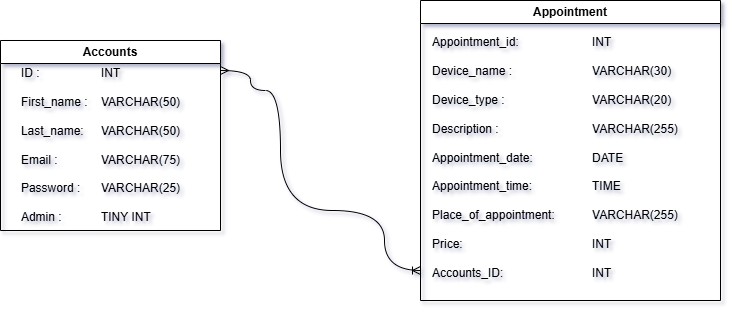

The diagram above was exported from draw.io. Its source (the exported page's mxGraphModel, read from the mxfile embedded in the PNG):
<mxGraphModel dx="1050" dy="505" grid="1" gridSize="10" guides="1" tooltips="1" connect="1" arrows="1" fold="1" page="1" pageScale="1" pageWidth="827" pageHeight="1169" math="0" shadow="0">
  <root>
    <mxCell id="0" />
    <mxCell id="1" parent="0" />
    <mxCell id="We-10y02Fjpkppuxpat4-22" value="Accounts" style="swimlane;whiteSpace=wrap;html=1;" parent="1" vertex="1">
      <mxGeometry x="30" y="150" width="220" height="190" as="geometry">
        <mxRectangle x="80" y="70" width="90" height="30" as="alternateBounds" />
      </mxGeometry>
    </mxCell>
    <mxCell id="We-10y02Fjpkppuxpat4-24" value="&lt;div&gt;&lt;br&gt;&lt;/div&gt;" style="text;html=1;align=left;verticalAlign=middle;resizable=0;points=[];autosize=1;strokeColor=none;fillColor=none;" parent="We-10y02Fjpkppuxpat4-22" vertex="1">
      <mxGeometry y="35" width="20" height="30" as="geometry" />
    </mxCell>
    <mxCell id="JC71blv5XygBwHcmByJ6-10" value="&lt;div style=&quot;text-align: left;&quot;&gt;&lt;span style=&quot;background-color: initial;&quot;&gt;ID :&lt;span style=&quot;white-space: pre;&quot;&gt;&#09;&lt;/span&gt;&lt;span style=&quot;white-space: pre;&quot;&gt;&#09;&lt;/span&gt;&lt;span style=&quot;white-space: pre;&quot;&gt;&#09;&lt;/span&gt;&lt;/span&gt;&lt;span style=&quot;background-color: initial;&quot;&gt;INT&lt;/span&gt;&lt;/div&gt;&lt;div style=&quot;text-align: left;&quot;&gt;&lt;span style=&quot;background-color: initial;&quot;&gt;&lt;br&gt;&lt;/span&gt;&lt;/div&gt;&lt;div&gt;&lt;div style=&quot;text-align: left;&quot;&gt;&lt;span style=&quot;background-color: initial;&quot;&gt;First_name :&lt;span style=&quot;white-space: pre;&quot;&gt;&#09;&lt;/span&gt;&lt;/span&gt;&lt;span style=&quot;background-color: initial;&quot;&gt;VARCHAR(50)&lt;/span&gt;&lt;/div&gt;&lt;div style=&quot;text-align: left;&quot;&gt;&lt;br&gt;&lt;/div&gt;&lt;div style=&quot;text-align: left;&quot;&gt;Last_name:&lt;span style=&quot;white-space: pre;&quot;&gt;&#09;&lt;/span&gt;VARCHAR(50)&lt;/div&gt;&lt;div style=&quot;text-align: left;&quot;&gt;&lt;br&gt;&lt;/div&gt;&lt;div&gt;&lt;div style=&quot;text-align: left;&quot;&gt;Email :&lt;span style=&quot;white-space: pre;&quot;&gt;&#09;&lt;span style=&quot;white-space: pre;&quot;&gt;&#09;&lt;/span&gt;&lt;/span&gt;VARCHAR(75)&lt;/div&gt;&lt;div style=&quot;text-align: left;&quot;&gt;&lt;br&gt;&lt;/div&gt;&lt;div style=&quot;text-align: left;&quot;&gt;Password :&lt;span style=&quot;white-space: pre;&quot;&gt;&#09;&lt;/span&gt;VARCHAR(25)&lt;/div&gt;&lt;div style=&quot;text-align: left;&quot;&gt;&lt;br&gt;&lt;/div&gt;&lt;div style=&quot;text-align: left;&quot;&gt;Admin :&lt;span style=&quot;white-space: pre;&quot;&gt;&#09;&lt;span style=&quot;white-space: pre;&quot;&gt;&#09;&lt;/span&gt;&lt;/span&gt;TINY INT&lt;span style=&quot;white-space: pre;&quot;&gt;&#09;&lt;/span&gt;&lt;br&gt;&lt;/div&gt;&lt;/div&gt;&lt;/div&gt;" style="text;html=1;align=center;verticalAlign=middle;resizable=0;points=[];autosize=1;strokeColor=none;fillColor=none;" parent="We-10y02Fjpkppuxpat4-22" vertex="1">
      <mxGeometry x="10" y="20" width="180" height="170" as="geometry" />
    </mxCell>
    <mxCell id="faohZYYX4DGAVuPvvqc2-2" value="Appointment" style="swimlane;whiteSpace=wrap;html=1;" parent="1" vertex="1">
      <mxGeometry x="450" y="110" width="300" height="300" as="geometry" />
    </mxCell>
    <mxCell id="faohZYYX4DGAVuPvvqc2-3" value="&lt;div&gt;&lt;br&gt;&lt;/div&gt;" style="text;html=1;align=left;verticalAlign=middle;resizable=0;points=[];autosize=1;strokeColor=none;fillColor=none;" parent="faohZYYX4DGAVuPvvqc2-2" vertex="1">
      <mxGeometry y="35" width="20" height="30" as="geometry" />
    </mxCell>
    <mxCell id="faohZYYX4DGAVuPvvqc2-4" value="&lt;div&gt;&lt;span style=&quot;background-color: initial;&quot;&gt;&lt;br&gt;&lt;/span&gt;&lt;/div&gt;&lt;span style=&quot;background-color: initial;&quot;&gt;&lt;div&gt;&lt;span style=&quot;background-color: initial;&quot;&gt;Appointment_id:&lt;span style=&quot;white-space: pre;&quot;&gt;&#09;&lt;/span&gt;&lt;span style=&quot;white-space: pre;&quot;&gt;&#09;&lt;/span&gt;&lt;span style=&quot;white-space: pre;&quot;&gt;&#09;&lt;/span&gt;INT&lt;/span&gt;&lt;/div&gt;&lt;div&gt;&lt;span style=&quot;background-color: initial;&quot;&gt;&lt;br&gt;&lt;/span&gt;&lt;/div&gt;Device_name :&lt;/span&gt;&lt;span style=&quot;background-color: initial; white-space-collapse: preserve;&quot;&gt;&#09;&lt;span style=&quot;white-space-collapse: preserve;&quot;&gt;&#09;&lt;span style=&quot;white-space: pre;&quot;&gt;&#09;&lt;/span&gt;&lt;/span&gt;&lt;/span&gt;&lt;span style=&quot;background-color: initial;&quot;&gt;VARCHAR(30)&lt;/span&gt;&lt;div&gt;&lt;div&gt;&lt;br&gt;&lt;/div&gt;&lt;div&gt;Device_type :&lt;span style=&quot;white-space: pre;&quot;&gt;&#09;&lt;/span&gt;&lt;span style=&quot;white-space: pre;&quot;&gt;&#09;&lt;span style=&quot;white-space: pre;&quot;&gt;&#09;&lt;span style=&quot;white-space: pre;&quot;&gt;&#09;&lt;/span&gt;&lt;/span&gt;&lt;/span&gt;VARCHAR(20)&lt;/div&gt;&lt;div&gt;&lt;br&gt;&lt;/div&gt;&lt;div&gt;Description :&lt;span style=&quot;white-space: pre;&quot;&gt;&#09;&lt;/span&gt;&lt;span style=&quot;white-space: pre;&quot;&gt;&#09;&lt;span style=&quot;white-space: pre;&quot;&gt;&#09;&lt;span style=&quot;white-space: pre;&quot;&gt;&#09;&lt;/span&gt;&lt;/span&gt;&lt;/span&gt;VARCHAR(255)&lt;/div&gt;&lt;div&gt;&lt;br&gt;&lt;/div&gt;&lt;div&gt;Appointment_date:&lt;span style=&quot;white-space: pre;&quot;&gt;&#09;&lt;/span&gt;&lt;span style=&quot;white-space: pre;&quot;&gt;&#09;&lt;span style=&quot;white-space: pre;&quot;&gt;&#09;&lt;/span&gt;&lt;/span&gt;DATE&lt;/div&gt;&lt;/div&gt;&lt;div&gt;&lt;br&gt;&lt;/div&gt;&lt;div&gt;Appointment_time:&lt;span style=&quot;white-space: pre;&quot;&gt;&#09;&lt;span style=&quot;white-space: pre;&quot;&gt;&#09;&lt;/span&gt;&lt;span style=&quot;white-space: pre;&quot;&gt;&#09;&lt;/span&gt;&lt;/span&gt;TIME&lt;/div&gt;&lt;div&gt;&lt;span style=&quot;white-space: pre;&quot;&gt;&#09;&lt;/span&gt;&lt;br&gt;&lt;/div&gt;&lt;div&gt;Place_of_appointment:&lt;span style=&quot;white-space: pre;&quot;&gt;&#09;&lt;/span&gt;&lt;span style=&quot;white-space: pre;&quot;&gt;&#09;&lt;/span&gt;VARCHAR(255)&lt;/div&gt;&lt;div&gt;&lt;br&gt;&lt;/div&gt;&lt;div&gt;Price:&lt;span style=&quot;white-space: pre;&quot;&gt;&#09;&lt;/span&gt;&lt;span style=&quot;white-space: pre;&quot;&gt;&#09;&lt;/span&gt;&lt;span style=&quot;white-space: pre;&quot;&gt;&#09;&lt;/span&gt;&lt;span style=&quot;white-space: pre;&quot;&gt;&#09;&lt;span style=&quot;white-space: pre;&quot;&gt;&#09;&lt;/span&gt;&lt;/span&gt;INT&lt;/div&gt;&lt;div&gt;&lt;br&gt;&lt;/div&gt;&lt;div&gt;Accounts_ID:&lt;span style=&quot;white-space: pre;&quot;&gt;&#09;&lt;/span&gt;&lt;span style=&quot;white-space: pre;&quot;&gt;&#09;&lt;/span&gt;&lt;span style=&quot;white-space: pre;&quot;&gt;&#09;&lt;span style=&quot;white-space: pre;&quot;&gt;&#09;&lt;/span&gt;&lt;/span&gt;INT&lt;/div&gt;" style="text;html=1;align=left;verticalAlign=middle;resizable=0;points=[];autosize=1;strokeColor=none;fillColor=none;" parent="faohZYYX4DGAVuPvvqc2-2" vertex="1">
      <mxGeometry x="10" y="15" width="270" height="270" as="geometry" />
    </mxCell>
    <mxCell id="faohZYYX4DGAVuPvvqc2-10" value="" style="endArrow=ERoneToMany;html=1;rounded=0;edgeStyle=orthogonalEdgeStyle;curved=1;startArrow=ERmany;startFill=0;endFill=0;" parent="1" edge="1">
      <mxGeometry width="50" height="50" relative="1" as="geometry">
        <mxPoint x="250" y="180" as="sourcePoint" />
        <mxPoint x="450" y="380" as="targetPoint" />
        <Array as="points">
          <mxPoint x="280" y="180" />
          <mxPoint x="280" y="200" />
          <mxPoint x="310" y="200" />
          <mxPoint x="310" y="320" />
          <mxPoint x="414" y="320" />
          <mxPoint x="414" y="380" />
        </Array>
      </mxGeometry>
    </mxCell>
  </root>
</mxGraphModel>